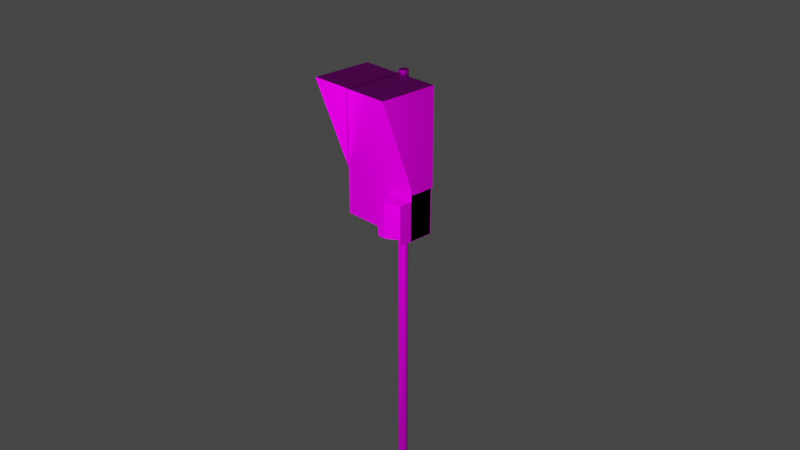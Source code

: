 # Source: Safedock-T2-24.blend  (saved by Blender 4.4.32; exported with 4.5.12 LTS)
import bpy
from mathutils import Matrix  # noqa: F401  (used for matrix-valued properties, if any)

bpy.ops.wm.read_factory_settings(use_empty=True)
scene = bpy.context.scene
scene.name = 'Scene'

# ---- collections
col_collection = bpy.data.collections.new('Collection'); scene.collection.children.link(col_collection)
col_collection_2 = bpy.data.collections.new('Collection 2'); scene.collection.children.link(col_collection_2)

# ---- images (referenced by path relative to the original .blend; pixels are not part of the script)
import os
ASSET_DIR = os.environ.get("B2B_ASSET_DIR", "")  # directory of the original .blend (textures are referenced by path, not embedded)
HERE = os.path.dirname(os.path.abspath(__file__))  # packed textures are extracted next to this script under _unpacked/

def load_image(name, relpath, width, height, colorspace="sRGB"):
    """Load a texture the original file referenced (path relative to the .blend, or extracted next to this script)."""
    p = next((c for c in (os.path.join(HERE, relpath), os.path.join(ASSET_DIR, relpath)) if relpath and os.path.exists(c)), "")
    if p:
        img = bpy.data.images.load(p, check_existing=True)
        img.name = name
    else:  # same state as the original file: an image datablock whose file is absent (Cycles renders it pink)
        img = bpy.data.images.new(name, width, height)
        img.source = "FILE"
        img.filepath = "//" + (relpath or name)
    img.colorspace_settings.name = colorspace
    return img
img_safedock_t2_24_png = load_image('Safedock-T2-24.png', 'Safedock-T2-24.png', 1024, 1024, 'sRGB')

# ---- materials (node trees are filled in below, after node groups)
mat_material = bpy.data.materials.new('Material')
mat_material.use_transparent_shadow = False

# ---- material node trees
mat_material.use_nodes = True; mat_material.node_tree.nodes.clear()
_N = mat_material.node_tree.nodes; _L = mat_material.node_tree.links
n0 = _N.new('ShaderNodeBsdfPrincipled'); n0.name = 'Principled BSDF'; n0.location = (10, 300)
n0.distribution = 'GGX'
n0.subsurface_method = 'RANDOM_WALK_SKIN'
n0.inputs[1].default_value = 0.5015
n0.inputs[3].default_value = 1.45
n0.inputs[13].default_value = 0.0
n0.inputs[27].default_value = (0.0, 0.0, 0.0, 1.0)
n0.inputs[28].default_value = 1.0
n1 = _N.new('ShaderNodeOutputMaterial'); n1.name = 'Material Output'; n1.location = (300, 300)
n2 = _N.new('ShaderNodeTexImage'); n2.name = 'Image Texture'; n2.location = (-478, 139)
n2.image = img_safedock_t2_24_png
_L.new(n0.outputs[0], n1.inputs[0])
_L.new(n2.outputs[0], n0.inputs[0])
n1.is_active_output = True

# ---- world
world_world = bpy.data.worlds.new('World'); scene.world = world_world
world_world.use_nodes = True; world_world.node_tree.nodes.clear()
_N = world_world.node_tree.nodes; _L = world_world.node_tree.links
n0 = _N.new('ShaderNodeOutputWorld'); n0.name = 'World Output'; n0.location = (300, 300)
n1 = _N.new('ShaderNodeBackground'); n1.name = 'Background'; n1.location = (10, 300)
n1.inputs[0].default_value = (0.05088, 0.05088, 0.05088, 1.0)
_L.new(n1.outputs[0], n0.inputs[0])
n0.is_active_output = True
world_world.color = (0.05088, 0.05088, 0.05088)
world_world.use_sun_shadow = False
world_world.sun_shadow_jitter_overblur = 0.0

# ---- cameras
cam_camera = bpy.data.cameras.new('Camera')
cam_camera.clip_end = 100.0
cam_camera.ortho_scale = 7.314

# ---- lights
light_light = bpy.data.lights.new('Light', 'POINT')
light_light.transmission_factor = 0.0
light_light.energy = 1000.0
light_light.shadow_soft_size = 0.4856
light_light.shadow_maximum_resolution = 0.006
light_light.use_absolute_resolution = True

# ---- meshes
me_cube = bpy.data.meshes.new('Cube')
me_cube.from_pydata([(0.45, 0.0, 1.52), (0.45, -0.26, 1.52), (-0.45, 0.0, 1.52), (-0.45, -0.26, 1.52), (0.45, -0.2595, 0.42), (0.45, -0.2582, 0.42), (0.45, -0.2582, 0.0), (0.446, -0.2572, 0.0), (0.1329, -0.2582, 0.0), (0.1333, -0.3924, 0.01308), (0.4328, -0.2582, 0.4178), (0.446, -0.2572, 0.4178), (0.1329, -0.2582, 0.4178), (0.1333, -0.3924, 0.4067), (0.45, -0.2595, 0.417), (0.45, -0.4088, 0.417), (0.131, -0.2595, 0.417), (0.131, -0.4088, 0.417), (0.45, -0.2595, 0.42), (0.45, -0.4088, 0.42), (0.131, -0.2595, 0.42), (0.131, -0.4088, 0.42), (0.45, 1.466e-07, -0.0003234), (0.45, -0.26, -0.0003234), (-0.45, -1.466e-07, -0.0003234), (-0.45, -0.26, -0.0003234), (0.4, -0.26, 0.51), (0.4, -0.26, 1.455), (-0.4, -0.26, 1.455), (0.4, -0.26, 1.295), (0.4, -0.26, 1.15), (0.4, -0.26, 0.99), (-0.4, -0.26, 1.295), (-0.4, -0.26, 1.15), (-0.4, -0.26, 0.99), (0.25, -0.26, 0.51), (-0.25, -0.26, 0.51), (0.25, -0.26, 0.67), (-0.25, -0.26, 0.67), (0.25, -0.26, 0.83), (-0.25, -0.26, 0.83), (0.25, -0.26, 0.99), (-0.25, -0.26, 0.99), (0.45, -0.26, 0.51), (0.447, -0.4084, 7.451e-08), (0.447, -0.4084, 0.42), (0.447, -0.2568, 7.451e-08), (0.447, -0.2568, 0.42), (0.45, -0.4084, 7.451e-08), (0.45, -0.4084, 0.42), (0.45, -0.2568, 7.451e-08), (0.45, -0.2568, 0.42), (-0.45, -0.26, 0.51), (0.2248, -0.405, 0.001105), (0.2248, -0.405, 0.4189), (-0.2383, -0.26, -0.0003234), (-0.3996, -0.26, -0.0003234), (-0.4, -0.26, 0.51), (-0.4, -0.26, 0.5044), (-0.2372, -0.26, 0.504), (-0.3996, -0.26, 0.4372), (-0.2374, -0.26, 0.4371), (0.1333, -0.4045, 0.001105), (0.133, -0.2703, 0.4058), (0.133, -0.2703, 0.01216), (0.1333, -0.4045, 0.4189), (0.1329, -0.2582, 0.4178), (0.1329, -0.2582, 0.0), (0.1333, -0.4045, 0.001105), (0.1333, -0.4045, 0.4189), (0.1421, -0.2703, 0.4058), (0.1421, -0.2703, 0.01216), (0.1424, -0.3924, 0.01308), (0.1424, -0.3924, 0.4067)], [], [(0, 2, 3, 1), (23, 22, 0, 1), (22, 24, 2, 0), (24, 25, 52, 3, 2), (4, 5, 6), (62, 8, 46, 53), (9, 13, 73, 72), (12, 65, 54, 11, 10), (54, 53, 7, 11), (14, 15, 17, 16), (16, 17, 21, 20), (20, 21, 19, 18), (18, 19, 15, 14), (16, 20, 18, 14), (21, 17, 15, 19), (23, 55, 56, 25, 24, 22), (27, 28, 32, 29), (31, 41, 39, 37, 35, 26), (39, 41, 42, 40), (37, 39, 40, 38), (32, 33, 30, 29), (36, 38, 40, 42, 34, 57), (33, 34, 42, 41, 31, 30), (35, 37, 38, 36), (29, 30, 31, 26, 43, 1, 27), (44, 45, 47, 46), (46, 47, 51, 50), (50, 51, 49, 48), (48, 49, 45, 44), (46, 50, 48, 44), (51, 47, 45, 49), (34, 33, 32, 28, 3, 52, 57), (28, 27, 1, 3), (65, 62, 53, 54), (59, 58, 60, 61), (61, 60, 56, 55), (68, 67, 8, 62), (67, 66, 12, 8), (69, 68, 62, 65), (66, 69, 65, 12), (64, 63, 66, 67), (9, 64, 67, 68), (13, 9, 68, 69), (63, 13, 69, 66), (71, 72, 73, 70), (63, 64, 71, 70), (13, 63, 70, 73), (64, 9, 72, 71), (25, 56, 60, 58, 59, 61, 55, 23, 43, 26, 35, 36, 57, 52)])
_uv = me_cube.uv_layers.new(name='UVMap')
_uv.uv.foreach_set('vector', [0.07527, 0.6542, 0.1181, 0.6542, 0.1181, 0.697, 0.07527, 0.697, 0.06999, 0.6503, 0.06999, 0.6999, 0.07527, 0.6542, 0.07527, 0.697, 0.06999, 0.6999, 0.1195, 0.6999, 0.1181, 0.6542, 0.07527, 0.6542, 0.1195, 0.6999, 0.1195, 0.6503, 0.1093, 0.6633, 0.08904, 0.6889, 0.1181, 0.6542, 0.5, 0.75, 0.5, 0.75, 0.375, 0.75, 0.07335, 0.5113, 0.03994, 0.5113, 0.03994, 0.4779, 0.07335, 0.4779, 0.08799, 0.5259, 0.08799, 0.6342, 0.08799, 0.6342, 0.08799, 0.5259, 0.375, 0.5, 0.625, 0.5, 0.625, 0.5732, 0.625, 0.75, 0.375, 0.75, 0.02456, 0.6399, 0.02456, 0.5032, 0.1201, 0.5032, 0.1201, 0.6399, 0.1186, 0.698, 0.07244, 0.698, 0.07244, 0.6518, 0.1186, 0.6518, 0.07134, 0.6486, 0.1148, 0.6486, 0.1148, 0.692, 0.07134, 0.692, 0.06644, 0.6546, 0.1125, 0.6546, 0.1125, 0.7007, 0.06644, 0.7007, 0.375, 0.75, 0.625, 0.75, 0.625, 1.0, 0.375, 1.0, 0.125, 0.5, 0.375, 0.5, 0.375, 0.75, 0.125, 0.75, 0.07493, 0.6591, 0.1105, 0.6591, 0.1105, 0.6947, 0.07493, 0.6947, 0.06999, 0.6503, 0.1064, 0.6503, 0.1154, 0.6503, 0.1195, 0.6503, 0.1195, 0.6999, 0.06999, 0.6999, 0.7476, 0.9942, 0.1225, 0.9942, 0.1225, 0.869, 0.7476, 0.869, 0.08242, 0.693, 0.08242, 0.6717, 0.09275, 0.6717, 0.1031, 0.6717, 0.1134, 0.6717, 0.1134, 0.693, 0.4987, 0.8701, 0.4987, 0.994, 0.1229, 0.994, 0.1229, 0.8701, 0.4973, 0.8697, 0.4973, 0.9952, 0.1223, 0.9952, 0.1223, 0.8697, 0.1227, 0.9958, 0.1227, 0.868, 0.7496, 0.868, 0.7496, 0.9958, 0.07548, 0.6692, 0.08819, 0.6692, 0.1009, 0.6692, 0.1136, 0.6692, 0.1136, 0.6954, 0.07548, 0.6924, 0.123, 0.9951, 0.123, 0.8684, 0.2413, 0.8684, 0.6314, 0.8684, 0.7479, 0.8684, 0.7479, 0.9951, 0.4977, 0.8712, 0.4977, 0.9958, 0.1221, 0.9958, 0.1221, 0.8712, 0.1062, 0.6435, 0.1064, 0.6197, 0.1062, 0.5867, 0.1062, 0.4973, 0.1155, 0.4943, 0.1155, 0.6854, 0.1064, 0.6765, 0.1015, 0.6943, 0.07228, 0.6943, 0.07228, 0.6651, 0.1015, 0.6651, 0.375, 0.25, 0.625, 0.25, 0.625, 0.5, 0.375, 0.5, 0.08138, 0.6616, 0.1189, 0.6616, 0.1189, 0.6991, 0.08138, 0.6991, 0.06708, 0.6481, 0.1185, 0.6481, 0.1185, 0.6995, 0.06708, 0.6995, 0.1112, 0.6864, 0.08215, 0.6864, 0.08215, 0.6573, 0.1112, 0.6573, 0.113, 0.696, 0.07454, 0.696, 0.07454, 0.6575, 0.113, 0.6575, 0.09705, 0.6332, 0.1043, 0.6332, 0.1115, 0.6332, 0.1039, 0.6899, 0.08904, 0.6889, 0.08439, 0.6954, 0.07541, 0.6332, 0.1002, 0.6795, 0.1002, 0.5363, 0.1119, 0.5274, 0.1119, 0.6885, 0.01337, 0.6399, 0.01337, 0.5364, 0.03704, 0.5364, 0.03704, 0.6399, 0.1448, 0.4549, 0.001165, 0.4549, 0.001165, 0.4039, 0.1448, 0.4039, 0.09958, 0.6762, 0.08945, 0.6566, 0.1119, 0.6709, 0.1119, 0.6761, 0.0929, 0.5226, 0.0333, 0.5233, 0.0333, 0.5233, 0.0929, 0.5226, 0.0333, 0.5233, 0.0333, 0.6382, 0.0333, 0.6382, 0.0333, 0.5233, 0.0929, 0.6375, 0.0929, 0.5226, 0.0929, 0.5226, 0.0929, 0.6375, 0.0333, 0.6382, 0.0929, 0.6375, 0.0929, 0.6375, 0.0333, 0.6382, 0.1203, 0.5281, 0.1203, 0.6363, 0.1153, 0.6397, 0.1153, 0.5248, 0.08799, 0.5259, 0.03822, 0.5266, 0.0333, 0.5233, 0.0929, 0.5226, 0.09993, 0.636, 0.09993, 0.5277, 0.1048, 0.5243, 0.1048, 0.6392, 0.04066, 0.5069, 0.09043, 0.5063, 0.09535, 0.5095, 0.03575, 0.5103, 0.03138, 0.5266, 0.09922, 0.5259, 0.09922, 0.6381, 0.03138, 0.6388, 0.1163, 0.63, 0.1163, 0.5217, 0.1163, 0.5217, 0.1163, 0.63, 0.1026, 0.498, 0.05287, 0.4986, 0.05287, 0.4986, 0.1026, 0.498, 0.03822, 0.5266, 0.08799, 0.5259, 0.08799, 0.5259, 0.03822, 0.5266, 0.1072, 0.653, 0.1072, 0.6554, 0.08479, 0.6411, 0.08083, 0.6385, 0.09278, 0.6607, 0.09493, 0.6607, 0.1072, 0.6606, 0.1072, 0.682, 0.09126, 0.682, 0.09075, 0.6804, 0.09075, 0.6755, 0.09075, 0.6594, 0.07541, 0.6332, 0.08439, 0.6954])
me_cube.materials.append(mat_material)
me_cube.use_mirror_vertex_groups = False
me_cube.update()
me_cube_001 = bpy.data.meshes.new('Cube.001')
me_cube_001.from_pydata([(-0.005355, -0.642, 1.534), (-0.005355, -0.642, 1.537), (-0.005355, 0.00796, 1.534), (-0.005355, 0.00796, 1.537), (0.4657, -0.642, 1.534), (0.4657, -0.642, 1.537), (0.4657, 0.00796, 1.534), (0.4657, 0.00796, 1.537), (0.4657, -0.642, 1.534), (0.4657, -0.2565, 0.4964), (0.4657, 0.00796, 1.534), (0.4657, 0.00796, 0.4964), (0.4626, -0.642, 1.534), (0.4626, -0.2565, 0.4964), (0.4626, 0.00796, 1.534), (0.4626, 0.00796, 0.4964)], [], [(0, 1, 3, 2), (2, 3, 7, 6), (6, 7, 5, 4), (4, 5, 1, 0), (2, 6, 4, 0), (7, 3, 1, 5), (8, 9, 11, 10), (10, 11, 15, 14), (14, 15, 13, 12), (12, 13, 9, 8), (10, 14, 12, 8), (15, 11, 9, 13)])
_uv = me_cube_001.uv_layers.new(name='UVMap')
_uv.uv.foreach_set('vector', [0.375, 0.0, 0.625, 0.0, 0.625, 0.25, 0.375, 0.25, 0.08115, 0.672, 0.1083, 0.672, 0.1083, 0.6991, 0.08115, 0.6991, 0.1127, 0.5195, 0.06663, 0.5195, 0.06663, 0.4734, 0.1127, 0.4734, 0.0736, 0.6559, 0.1156, 0.6559, 0.1156, 0.6979, 0.0736, 0.6979, 0.1092, 0.7031, 0.07283, 0.7031, 0.07283, 0.6667, 0.1092, 0.6667, 0.07738, 0.6554, 0.1158, 0.6554, 0.1158, 0.6938, 0.07738, 0.6938, 0.07111, 0.6535, 0.1175, 0.6535, 0.1175, 0.6999, 0.07111, 0.6999, 0.114, 0.6986, 0.07979, 0.6986, 0.07979, 0.6644, 0.114, 0.6644, 0.113, 0.6961, 0.07161, 0.6961, 0.07161, 0.6547, 0.113, 0.6547, 0.06628, 0.648, 0.1204, 0.648, 0.1204, 0.7021, 0.06628, 0.7021, 0.125, 0.5, 0.375, 0.5, 0.375, 0.75, 0.125, 0.75, 0.625, 0.5, 0.875, 0.5, 0.875, 0.75, 0.625, 0.75])
me_cube_001.materials.append(mat_material)
me_cube_001.update()
me_cylinder_003 = bpy.data.meshes.new('Cylinder.003')
me_cylinder_003.from_pydata([(0.0, 0.05, -7.292), (0.0, 0.05, 4.275), (0.01913, 0.04619, -7.292), (0.01913, 0.04619, 4.275), (0.03536, 0.03536, -7.292), (0.03536, 0.03536, 4.275), (0.04619, 0.01913, -7.292), (0.04619, 0.01913, 4.275), (0.05, 0.0, -7.292), (0.05, 0.0, 4.275), (0.04619, -0.01913, -7.292), (0.04619, -0.01913, 4.275), (0.03536, -0.03536, -7.292), (0.03536, -0.03536, 4.275), (0.01913, -0.04619, -7.292), (0.01913, -0.04619, 4.275), (0.0, -0.05, -7.292), (0.0, -0.05, 4.275), (-0.01913, -0.04619, -7.292), (-0.01913, -0.04619, 4.275), (-0.03536, -0.03536, -7.292), (-0.03536, -0.03536, 4.275), (-0.04619, -0.01913, -7.292), (-0.04619, -0.01913, 4.275), (-0.05, 0.0, -7.292), (-0.05, 0.0, 4.275), (-0.04619, 0.01913, -7.292), (-0.04619, 0.01913, 4.275), (-0.03536, 0.03536, -7.292), (-0.03536, 0.03536, 4.275), (-0.01913, 0.04619, -7.292), (-0.01913, 0.04619, 4.275)], [], [(0, 1, 3, 2), (2, 3, 5, 4), (4, 5, 7, 6), (6, 7, 9, 8), (8, 9, 11, 10), (10, 11, 13, 12), (12, 13, 15, 14), (14, 15, 17, 16), (16, 17, 19, 18), (18, 19, 21, 20), (20, 21, 23, 22), (22, 23, 25, 24), (24, 25, 27, 26), (26, 27, 29, 28), (3, 1, 31, 29, 27, 25, 23, 21, 19, 17, 15, 13, 11, 9, 7, 5), (28, 29, 31, 30), (30, 31, 1, 0), (0, 2, 4, 6, 8, 10, 12, 14, 16, 18, 20, 22, 24, 26, 28, 30)])
_uv = me_cylinder_003.uv_layers.new(name='UVMap')
_uv.uv.foreach_set('vector', [0.04543, 0.6768, 0.04543, 0.687, 0.04414, 0.687, 0.04414, 0.6768, 0.04414, 0.6768, 0.04414, 0.687, 0.04286, 0.687, 0.04286, 0.6768, 0.04286, 0.6768, 0.04286, 0.687, 0.04158, 0.687, 0.04158, 0.6768, 0.04158, 0.6768, 0.04158, 0.687, 0.04029, 0.687, 0.04029, 0.6768, 0.04029, 0.6768, 0.04029, 0.687, 0.03901, 0.687, 0.03901, 0.6768, 0.03901, 0.6768, 0.03901, 0.687, 0.03772, 0.687, 0.03772, 0.6768, 0.03772, 0.6768, 0.03772, 0.687, 0.03644, 0.687, 0.03644, 0.6768, 0.03644, 0.6768, 0.03644, 0.687, 0.03516, 0.687, 0.03516, 0.6768, 0.03516, 0.6768, 0.03516, 0.687, 0.03387, 0.687, 0.03387, 0.6768, 0.03387, 0.6768, 0.03387, 0.687, 0.03259, 0.687, 0.03259, 0.6768, 0.03259, 0.6768, 0.03259, 0.687, 0.0313, 0.687, 0.0313, 0.6768, 0.0313, 0.6768, 0.0313, 0.687, 0.03002, 0.687, 0.03002, 0.6768, 0.03002, 0.6768, 0.03002, 0.687, 0.02874, 0.687, 0.02874, 0.6768, 0.02874, 0.6768, 0.02874, 0.687, 0.02745, 0.687, 0.02745, 0.6768, 0.03191, 0.6762, 0.03002, 0.6766, 0.02813, 0.6762, 0.02653, 0.6751, 0.02546, 0.6735, 0.02509, 0.6716, 0.02546, 0.6697, 0.02653, 0.6681, 0.02813, 0.6671, 0.03002, 0.6667, 0.03191, 0.6671, 0.03351, 0.6681, 0.03458, 0.6697, 0.03495, 0.6716, 0.03458, 0.6735, 0.03351, 0.6751, 0.02745, 0.6768, 0.02745, 0.687, 0.02617, 0.687, 0.02617, 0.6768, 0.02617, 0.6768, 0.02617, 0.687, 0.02488, 0.687, 0.02488, 0.6768, 0.04029, 0.6766, 0.04218, 0.6762, 0.04378, 0.6751, 0.04485, 0.6735, 0.04522, 0.6716, 0.04485, 0.6697, 0.04378, 0.6681, 0.04218, 0.6671, 0.04029, 0.6667, 0.03841, 0.6671, 0.03681, 0.6681, 0.03574, 0.6697, 0.03536, 0.6716, 0.03574, 0.6735, 0.03681, 0.6751, 0.03841, 0.6762])
me_cylinder_003.materials.append(mat_material)
me_cylinder_003.update()
me_cube_002 = bpy.data.meshes.new('Cube.002')
me_cube_002.from_pydata([(-0.45, -0.2657, -0.002626), (-0.45, -0.2657, 1.517), (-0.45, -0.005741, -0.002626), (-0.45, -0.005741, 1.517), (0.45, -0.2657, -0.002626), (0.45, -0.2657, 1.517), (0.45, -0.005741, -0.002626), (0.45, -0.005741, 1.517)], [], [(0, 1, 3, 2), (2, 3, 7, 6), (6, 7, 5, 4), (4, 5, 1, 0), (2, 6, 4, 0), (7, 3, 1, 5)])
_uv = me_cube_002.uv_layers.new(name='UVMap')
_uv.uv.foreach_set('vector', [0.08038, 0.4888, 0.08639, 0.4888, 0.08639, 0.4948, 0.08038, 0.4948, 0.08038, 0.4948, 0.08639, 0.4948, 0.08639, 0.5008, 0.08038, 0.5008, 0.08038, 0.5008, 0.08639, 0.5008, 0.08639, 0.5068, 0.08038, 0.5068, 0.08038, 0.5068, 0.08639, 0.5068, 0.08639, 0.5128, 0.08038, 0.5128, 0.07438, 0.5008, 0.08038, 0.5008, 0.08038, 0.5068, 0.07438, 0.5068, 0.08639, 0.5008, 0.09239, 0.5008, 0.09239, 0.5068, 0.08639, 0.5068])
me_cube_002.materials.append(mat_material)
me_cube_002.update()

# ---- objects
ob_camera = bpy.data.objects.new('Camera', cam_camera)
ob_box_detailed = bpy.data.objects.new('Box detailed', me_cube)
ob_canopy = bpy.data.objects.new('Canopy', me_cube_001)
ob_pole = bpy.data.objects.new('Pole', me_cylinder_003)
ob_box_simple = bpy.data.objects.new('Box simple', me_cube_002)
ob_light = bpy.data.objects.new('Light', light_light)

# ---- transforms, parenting, visibility, modifiers, constraints
ob_camera.location = (7.359, -6.926, 4.958)
ob_camera.rotation_euler = (1.109, 0.0, 0.8149)
ob_camera.lock_rotations_4d = False
ob_camera.empty_display_type = 'ARROWS'
ob_camera.color = (0.0, 0.0, 0.0, 0.0)
ob_camera.display_type = 'WIRE'
ob_camera.lineart.crease_threshold = 0.0
ob_box_detailed.location = (0.0, 0.0, 0.0)
ob_box_detailed.lock_location = (True, False, True)
ob_box_detailed.lock_rotations_4d = False
ob_box_detailed.empty_display_type = 'ARROWS'
ob_box_detailed.lineart.crease_threshold = 0.0
ob_canopy.location = (0.0, 0.0, 0.001898)
_m = ob_canopy.modifiers.new('Mirror', 'MIRROR')
ob_pole.location = (0.0, 0.06, -2.706)
ob_box_simple.location = (0.0, 0.0, 0.0)
ob_light.location = (1.756, -3.564, 1.247)
ob_light.rotation_euler = (0.6503, 0.05522, 1.866)
ob_light.lock_rotations_4d = False
ob_light.empty_display_type = 'ARROWS'
ob_light.color = (0.0, 0.0, 0.0, 0.0)
ob_light.lineart.crease_threshold = 0.0

# ---- collection membership
col_collection.objects.link(ob_camera)
col_collection.objects.link(ob_box_detailed)
col_collection.objects.link(ob_canopy)
col_collection.objects.link(ob_pole)
col_collection.objects.link(ob_box_simple)
col_collection_2.objects.link(ob_light)

# ---- scene / render settings (as saved in the file)
scene.camera = ob_camera
scene.frame_start = 1; scene.frame_end = 250; scene.frame_set(0)
scene.render.engine = 'BLENDER_EEVEE_NEXT'
scene.cycles.sampling_pattern = 'TABULATED_SOBOL'
scene.view_settings.view_transform = 'Filmic'
bpy.context.view_layer.update()
